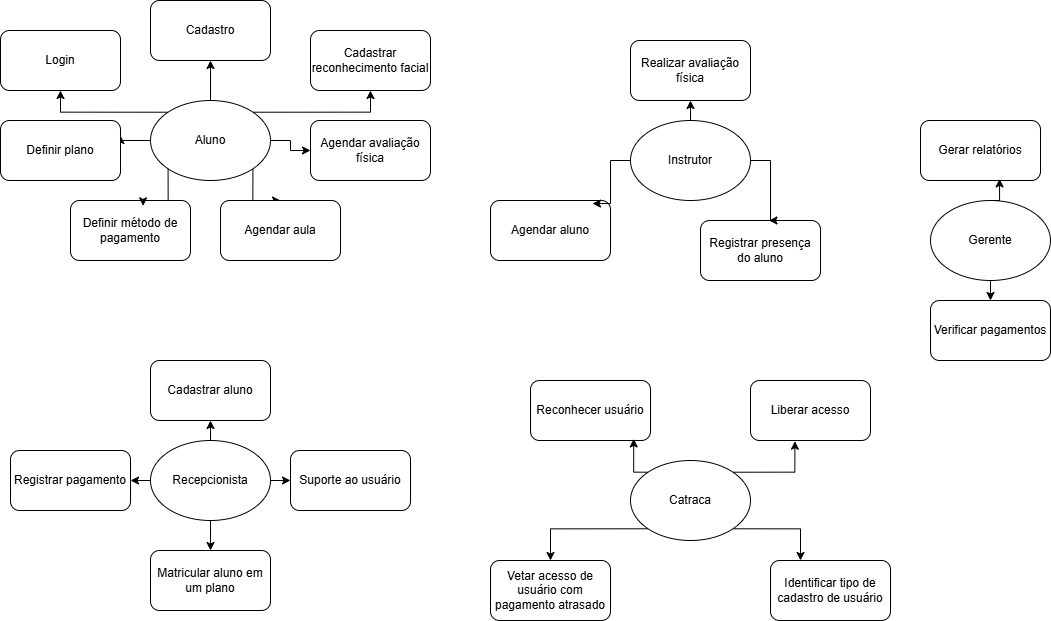

The diagram above was exported from draw.io. Its source (the exported page's mxGraphModel, read from the mxfile embedded in the PNG):
<mxGraphModel dx="1678" dy="914" grid="1" gridSize="10" guides="1" tooltips="1" connect="1" arrows="1" fold="1" page="1" pageScale="1" pageWidth="827" pageHeight="1169" math="0" shadow="0">
  <root>
    <mxCell id="0" />
    <mxCell id="1" parent="0" />
    <mxCell id="sLOk0cVymz2LDik-A53t-31" edge="1" parent="1" source="sLOk0cVymz2LDik-A53t-1" style="edgeStyle=orthogonalEdgeStyle;rounded=0;orthogonalLoop=1;jettySize=auto;html=1;exitX=0.5;exitY=0;exitDx=0;exitDy=0;" target="sLOk0cVymz2LDik-A53t-6">
      <mxGeometry relative="1" as="geometry" />
    </mxCell>
    <mxCell id="sLOk0cVymz2LDik-A53t-32" edge="1" parent="1" source="sLOk0cVymz2LDik-A53t-1" style="edgeStyle=orthogonalEdgeStyle;rounded=0;orthogonalLoop=1;jettySize=auto;html=1;exitX=0;exitY=0;exitDx=0;exitDy=0;" target="sLOk0cVymz2LDik-A53t-7">
      <mxGeometry relative="1" as="geometry" />
    </mxCell>
    <mxCell id="sLOk0cVymz2LDik-A53t-33" edge="1" parent="1" source="sLOk0cVymz2LDik-A53t-1" style="edgeStyle=orthogonalEdgeStyle;rounded=0;orthogonalLoop=1;jettySize=auto;html=1;exitX=0;exitY=0.5;exitDx=0;exitDy=0;entryX=1;entryY=0.25;entryDx=0;entryDy=0;" target="sLOk0cVymz2LDik-A53t-8">
      <mxGeometry relative="1" as="geometry" />
    </mxCell>
    <mxCell id="sLOk0cVymz2LDik-A53t-35" edge="1" parent="1" source="sLOk0cVymz2LDik-A53t-1" style="edgeStyle=orthogonalEdgeStyle;rounded=0;orthogonalLoop=1;jettySize=auto;html=1;exitX=1;exitY=0;exitDx=0;exitDy=0;" target="sLOk0cVymz2LDik-A53t-12">
      <mxGeometry relative="1" as="geometry" />
    </mxCell>
    <mxCell id="sLOk0cVymz2LDik-A53t-36" edge="1" parent="1" source="sLOk0cVymz2LDik-A53t-1" style="edgeStyle=orthogonalEdgeStyle;rounded=0;orthogonalLoop=1;jettySize=auto;html=1;exitX=1;exitY=0.5;exitDx=0;exitDy=0;" target="sLOk0cVymz2LDik-A53t-11">
      <mxGeometry relative="1" as="geometry" />
    </mxCell>
    <mxCell id="sLOk0cVymz2LDik-A53t-38" edge="1" parent="1" source="sLOk0cVymz2LDik-A53t-1" style="edgeStyle=orthogonalEdgeStyle;rounded=0;orthogonalLoop=1;jettySize=auto;html=1;exitX=1;exitY=1;exitDx=0;exitDy=0;entryX=0.5;entryY=0;entryDx=0;entryDy=0;" target="sLOk0cVymz2LDik-A53t-10">
      <mxGeometry relative="1" as="geometry" />
    </mxCell>
    <mxCell id="sLOk0cVymz2LDik-A53t-1" parent="1" style="ellipse;whiteSpace=wrap;html=1;" value="Aluno" vertex="1">
      <mxGeometry height="80" width="120" x="160" y="130" as="geometry" />
    </mxCell>
    <mxCell id="sLOk0cVymz2LDik-A53t-44" edge="1" parent="1" source="sLOk0cVymz2LDik-A53t-2" style="edgeStyle=orthogonalEdgeStyle;rounded=0;orthogonalLoop=1;jettySize=auto;html=1;exitX=0.5;exitY=0;exitDx=0;exitDy=0;entryX=0.5;entryY=1;entryDx=0;entryDy=0;" target="sLOk0cVymz2LDik-A53t-13">
      <mxGeometry relative="1" as="geometry" />
    </mxCell>
    <mxCell id="sLOk0cVymz2LDik-A53t-45" edge="1" parent="1" source="sLOk0cVymz2LDik-A53t-2" style="edgeStyle=orthogonalEdgeStyle;rounded=0;orthogonalLoop=1;jettySize=auto;html=1;exitX=0.5;exitY=1;exitDx=0;exitDy=0;entryX=0.5;entryY=0;entryDx=0;entryDy=0;" target="sLOk0cVymz2LDik-A53t-15">
      <mxGeometry relative="1" as="geometry" />
    </mxCell>
    <mxCell id="sLOk0cVymz2LDik-A53t-46" edge="1" parent="1" source="sLOk0cVymz2LDik-A53t-2" style="edgeStyle=orthogonalEdgeStyle;rounded=0;orthogonalLoop=1;jettySize=auto;html=1;exitX=0;exitY=0.5;exitDx=0;exitDy=0;entryX=1;entryY=0.5;entryDx=0;entryDy=0;" target="sLOk0cVymz2LDik-A53t-14">
      <mxGeometry relative="1" as="geometry" />
    </mxCell>
    <mxCell id="sLOk0cVymz2LDik-A53t-47" edge="1" parent="1" source="sLOk0cVymz2LDik-A53t-2" style="edgeStyle=orthogonalEdgeStyle;rounded=0;orthogonalLoop=1;jettySize=auto;html=1;exitX=1;exitY=0.5;exitDx=0;exitDy=0;entryX=0;entryY=0.5;entryDx=0;entryDy=0;" target="sLOk0cVymz2LDik-A53t-16">
      <mxGeometry relative="1" as="geometry" />
    </mxCell>
    <mxCell id="sLOk0cVymz2LDik-A53t-2" parent="1" style="ellipse;whiteSpace=wrap;html=1;" value="Recepcionista" vertex="1">
      <mxGeometry height="80" width="120" x="160" y="470" as="geometry" />
    </mxCell>
    <mxCell id="sLOk0cVymz2LDik-A53t-39" edge="1" parent="1" source="sLOk0cVymz2LDik-A53t-3" style="edgeStyle=orthogonalEdgeStyle;rounded=0;orthogonalLoop=1;jettySize=auto;html=1;exitX=0.5;exitY=0;exitDx=0;exitDy=0;entryX=0.5;entryY=1;entryDx=0;entryDy=0;" target="sLOk0cVymz2LDik-A53t-17">
      <mxGeometry relative="1" as="geometry" />
    </mxCell>
    <mxCell id="sLOk0cVymz2LDik-A53t-3" parent="1" style="ellipse;whiteSpace=wrap;html=1;" value="Instrutor" vertex="1">
      <mxGeometry height="80" width="120" x="640" y="150" as="geometry" />
    </mxCell>
    <mxCell id="sLOk0cVymz2LDik-A53t-43" edge="1" parent="1" source="sLOk0cVymz2LDik-A53t-4" style="edgeStyle=orthogonalEdgeStyle;rounded=0;orthogonalLoop=1;jettySize=auto;html=1;exitX=0.5;exitY=1;exitDx=0;exitDy=0;entryX=0.5;entryY=0;entryDx=0;entryDy=0;" target="sLOk0cVymz2LDik-A53t-21">
      <mxGeometry relative="1" as="geometry" />
    </mxCell>
    <mxCell id="sLOk0cVymz2LDik-A53t-4" parent="1" style="ellipse;whiteSpace=wrap;html=1;" value="Gerente" vertex="1">
      <mxGeometry height="80" width="120" x="940" y="230" as="geometry" />
    </mxCell>
    <mxCell id="sLOk0cVymz2LDik-A53t-50" edge="1" parent="1" source="sLOk0cVymz2LDik-A53t-5" style="edgeStyle=orthogonalEdgeStyle;rounded=0;orthogonalLoop=1;jettySize=auto;html=1;exitX=1;exitY=1;exitDx=0;exitDy=0;entryX=0.25;entryY=0;entryDx=0;entryDy=0;" target="sLOk0cVymz2LDik-A53t-23">
      <mxGeometry relative="1" as="geometry" />
    </mxCell>
    <mxCell id="sLOk0cVymz2LDik-A53t-51" edge="1" parent="1" source="sLOk0cVymz2LDik-A53t-5" style="edgeStyle=orthogonalEdgeStyle;rounded=0;orthogonalLoop=1;jettySize=auto;html=1;exitX=0;exitY=1;exitDx=0;exitDy=0;entryX=0.5;entryY=0;entryDx=0;entryDy=0;" target="sLOk0cVymz2LDik-A53t-25">
      <mxGeometry relative="1" as="geometry" />
    </mxCell>
    <mxCell id="sLOk0cVymz2LDik-A53t-5" parent="1" style="ellipse;whiteSpace=wrap;html=1;" value="Catraca" vertex="1">
      <mxGeometry height="80" width="120" x="640" y="490" as="geometry" />
    </mxCell>
    <mxCell id="sLOk0cVymz2LDik-A53t-6" parent="1" style="rounded=1;whiteSpace=wrap;html=1;" value="Cadastro" vertex="1">
      <mxGeometry height="60" width="120" x="160" y="30" as="geometry" />
    </mxCell>
    <mxCell id="sLOk0cVymz2LDik-A53t-7" parent="1" style="rounded=1;whiteSpace=wrap;html=1;" value="Login" vertex="1">
      <mxGeometry height="60" width="120" x="10" y="60" as="geometry" />
    </mxCell>
    <mxCell id="sLOk0cVymz2LDik-A53t-8" parent="1" style="rounded=1;whiteSpace=wrap;html=1;" value="Definir plano" vertex="1">
      <mxGeometry height="60" width="120" x="10" y="150" as="geometry" />
    </mxCell>
    <mxCell id="sLOk0cVymz2LDik-A53t-9" parent="1" style="rounded=1;whiteSpace=wrap;html=1;" value="Definir método de pagamento" vertex="1">
      <mxGeometry height="60" width="120" x="80" y="230" as="geometry" />
    </mxCell>
    <mxCell id="sLOk0cVymz2LDik-A53t-10" parent="1" style="rounded=1;whiteSpace=wrap;html=1;" value="Agendar aula" vertex="1">
      <mxGeometry height="60" width="120" x="230" y="230" as="geometry" />
    </mxCell>
    <mxCell id="sLOk0cVymz2LDik-A53t-11" parent="1" style="rounded=1;whiteSpace=wrap;html=1;" value="Agendar avaliação física" vertex="1">
      <mxGeometry height="60" width="120" x="320" y="150" as="geometry" />
    </mxCell>
    <mxCell id="sLOk0cVymz2LDik-A53t-12" parent="1" style="rounded=1;whiteSpace=wrap;html=1;" value="Cadastrar reconhecimento facial" vertex="1">
      <mxGeometry height="60" width="120" x="320" y="60" as="geometry" />
    </mxCell>
    <mxCell id="sLOk0cVymz2LDik-A53t-13" parent="1" style="rounded=1;whiteSpace=wrap;html=1;" value="Cadastrar aluno" vertex="1">
      <mxGeometry height="60" width="120" x="160" y="390" as="geometry" />
    </mxCell>
    <mxCell id="sLOk0cVymz2LDik-A53t-14" parent="1" style="rounded=1;whiteSpace=wrap;html=1;" value="Registrar pagamento" vertex="1">
      <mxGeometry height="60" width="120" x="20" y="480" as="geometry" />
    </mxCell>
    <mxCell id="sLOk0cVymz2LDik-A53t-15" parent="1" style="rounded=1;whiteSpace=wrap;html=1;" value="Matricular aluno em um plano" vertex="1">
      <mxGeometry height="60" width="120" x="160" y="580" as="geometry" />
    </mxCell>
    <mxCell id="sLOk0cVymz2LDik-A53t-16" parent="1" style="rounded=1;whiteSpace=wrap;html=1;" value="Suporte ao usuário" vertex="1">
      <mxGeometry height="60" width="120" x="300" y="480" as="geometry" />
    </mxCell>
    <mxCell id="sLOk0cVymz2LDik-A53t-17" parent="1" style="rounded=1;whiteSpace=wrap;html=1;" value="Realizar avaliação física" vertex="1">
      <mxGeometry height="60" width="120" x="640" y="70" as="geometry" />
    </mxCell>
    <mxCell id="sLOk0cVymz2LDik-A53t-18" parent="1" style="rounded=1;whiteSpace=wrap;html=1;" value="Agendar aluno" vertex="1">
      <mxGeometry height="60" width="120" x="500" y="230" as="geometry" />
    </mxCell>
    <mxCell id="sLOk0cVymz2LDik-A53t-19" parent="1" style="rounded=1;whiteSpace=wrap;html=1;" value="Registrar presença do aluno" vertex="1">
      <mxGeometry height="60" width="120" x="710" y="250" as="geometry" />
    </mxCell>
    <mxCell id="sLOk0cVymz2LDik-A53t-20" parent="1" style="rounded=1;whiteSpace=wrap;html=1;" value="Gerar relatórios" vertex="1">
      <mxGeometry height="60" width="120" x="930" y="150" as="geometry" />
    </mxCell>
    <mxCell id="sLOk0cVymz2LDik-A53t-21" parent="1" style="rounded=1;whiteSpace=wrap;html=1;" value="Verificar pagamentos" vertex="1">
      <mxGeometry height="60" width="120" x="940" y="330" as="geometry" />
    </mxCell>
    <mxCell id="sLOk0cVymz2LDik-A53t-22" parent="1" style="rounded=1;whiteSpace=wrap;html=1;" value="Reconhecer usuário" vertex="1">
      <mxGeometry height="60" width="120" x="540" y="410" as="geometry" />
    </mxCell>
    <mxCell id="sLOk0cVymz2LDik-A53t-23" parent="1" style="rounded=1;whiteSpace=wrap;html=1;" value="Identificar tipo de cadastro de usuário" vertex="1">
      <mxGeometry height="60" width="120" x="780" y="590" as="geometry" />
    </mxCell>
    <mxCell id="sLOk0cVymz2LDik-A53t-24" parent="1" style="rounded=1;whiteSpace=wrap;html=1;" value="Liberar acesso" vertex="1">
      <mxGeometry height="60" width="120" x="760" y="410" as="geometry" />
    </mxCell>
    <mxCell id="sLOk0cVymz2LDik-A53t-25" parent="1" style="rounded=1;whiteSpace=wrap;html=1;" value="Vetar acesso de usuário com pagamento atrasado" vertex="1">
      <mxGeometry height="60" width="120" x="500" y="590" as="geometry" />
    </mxCell>
    <mxCell id="sLOk0cVymz2LDik-A53t-34" edge="1" parent="1" source="sLOk0cVymz2LDik-A53t-1" style="edgeStyle=orthogonalEdgeStyle;rounded=0;orthogonalLoop=1;jettySize=auto;html=1;exitX=0;exitY=1;exitDx=0;exitDy=0;entryX=0.605;entryY=0.09;entryDx=0;entryDy=0;entryPerimeter=0;" target="sLOk0cVymz2LDik-A53t-9">
      <mxGeometry relative="1" as="geometry" />
    </mxCell>
    <mxCell id="sLOk0cVymz2LDik-A53t-40" edge="1" parent="1" source="sLOk0cVymz2LDik-A53t-3" style="edgeStyle=orthogonalEdgeStyle;rounded=0;orthogonalLoop=1;jettySize=auto;html=1;exitX=0;exitY=0.5;exitDx=0;exitDy=0;entryX=0.85;entryY=0.051;entryDx=0;entryDy=0;entryPerimeter=0;" target="sLOk0cVymz2LDik-A53t-18">
      <mxGeometry relative="1" as="geometry" />
    </mxCell>
    <mxCell id="sLOk0cVymz2LDik-A53t-41" edge="1" parent="1" source="sLOk0cVymz2LDik-A53t-3" style="edgeStyle=orthogonalEdgeStyle;rounded=0;orthogonalLoop=1;jettySize=auto;html=1;exitX=1;exitY=0.5;exitDx=0;exitDy=0;entryX=0.571;entryY=0.012;entryDx=0;entryDy=0;entryPerimeter=0;" target="sLOk0cVymz2LDik-A53t-19">
      <mxGeometry relative="1" as="geometry" />
    </mxCell>
    <mxCell id="sLOk0cVymz2LDik-A53t-42" edge="1" parent="1" source="sLOk0cVymz2LDik-A53t-4" style="edgeStyle=orthogonalEdgeStyle;rounded=0;orthogonalLoop=1;jettySize=auto;html=1;exitX=0.5;exitY=0;exitDx=0;exitDy=0;entryX=0.659;entryY=0.973;entryDx=0;entryDy=0;entryPerimeter=0;" target="sLOk0cVymz2LDik-A53t-20">
      <mxGeometry relative="1" as="geometry" />
    </mxCell>
    <mxCell id="sLOk0cVymz2LDik-A53t-48" edge="1" parent="1" source="sLOk0cVymz2LDik-A53t-5" style="edgeStyle=orthogonalEdgeStyle;rounded=0;orthogonalLoop=1;jettySize=auto;html=1;exitX=0;exitY=0;exitDx=0;exitDy=0;entryX=0.86;entryY=0.973;entryDx=0;entryDy=0;entryPerimeter=0;" target="sLOk0cVymz2LDik-A53t-22">
      <mxGeometry relative="1" as="geometry" />
    </mxCell>
    <mxCell id="sLOk0cVymz2LDik-A53t-52" edge="1" parent="1" source="sLOk0cVymz2LDik-A53t-5" style="edgeStyle=orthogonalEdgeStyle;rounded=0;orthogonalLoop=1;jettySize=auto;html=1;exitX=1;exitY=0;exitDx=0;exitDy=0;entryX=0.37;entryY=1.012;entryDx=0;entryDy=0;entryPerimeter=0;" target="sLOk0cVymz2LDik-A53t-24">
      <mxGeometry relative="1" as="geometry">
        <Array as="points">
          <mxPoint x="804" y="502" />
        </Array>
      </mxGeometry>
    </mxCell>
  </root>
</mxGraphModel>